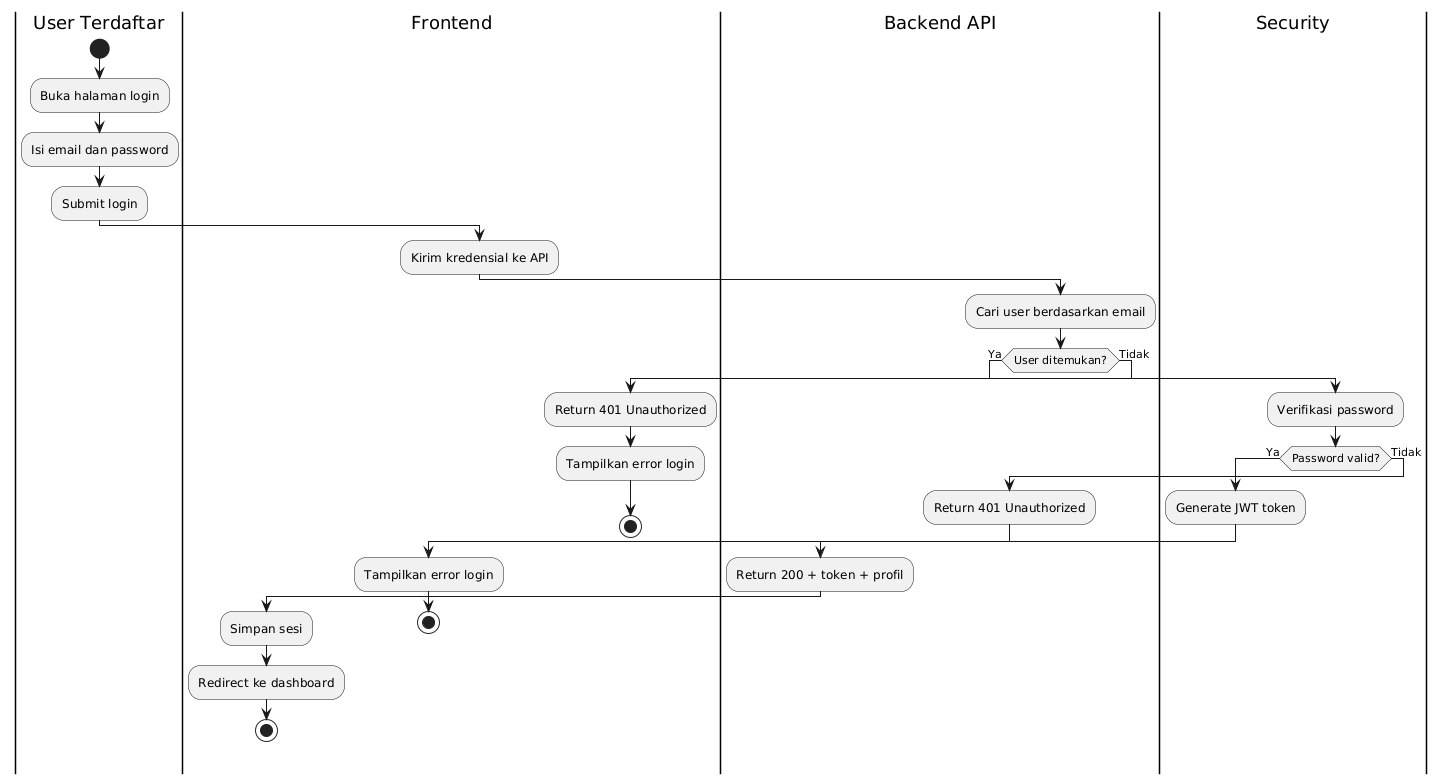

The diagram above was rendered by PlantUML. Its source (embedded in the PNG):
@startuml
|User Terdaftar|
start
:Buka halaman login;
:Isi email dan password;
:Submit login;

|Frontend|
:Kirim kredensial ke API;

|Backend API|
:Cari user berdasarkan email;
if (User ditemukan?) then (Ya)
  |Security|
  :Verifikasi password;
  if (Password valid?) then (Ya)
    :Generate JWT token;
    |Backend API|
    :Return 200 + token + profil;
    |Frontend|
    :Simpan sesi;
    :Redirect ke dashboard;
    stop
  else (Tidak)
    |Backend API|
    :Return 401 Unauthorized;
    |Frontend|
    :Tampilkan error login;
    stop
  endif
else (Tidak)
  :Return 401 Unauthorized;
  |Frontend|
  :Tampilkan error login;
  stop
endif
@enduml